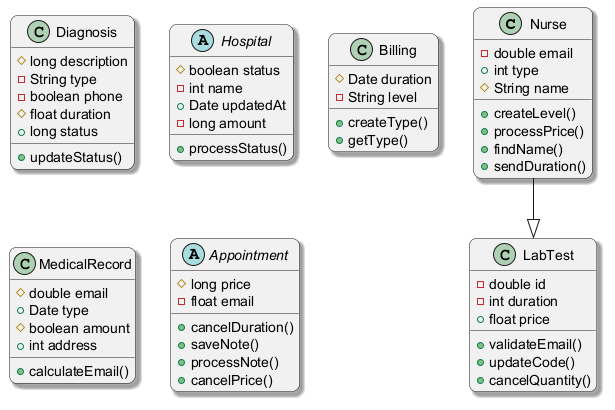

The diagram above was rendered by PlantUML. Its source (embedded in the PNG):
@startuml
skinparam backgroundColor #FFFFFF
skinparam roundCorner 15
skinparam shadowing true
class Nurse {
  -double email
  +int type
  #String name
  +createLevel()
  +processPrice()
  +findName()
  +sendDuration()
}
class Diagnosis {
  #long description
  -String type
  -boolean phone
  #float duration
  +long status
  +updateStatus()
}
abstract class Hospital {
  #boolean status
  -int name
  +Date updatedAt
  -long amount
  +processStatus()
}
class Billing {
  #Date duration
  -String level
  +createType()
  +getType()
}
class MedicalRecord {
  #double email
  +Date type
  #boolean amount
  +int address
  +calculateEmail()
}
abstract class Appointment {
  #long price
  -float email
  +cancelDuration()
  +saveNote()
  +processNote()
  +cancelPrice()
}
class LabTest {
  -double id
  -int duration
  +float price
  +validateEmail()
  +updateCode()
  +cancelQuantity()
}
Nurse --|> LabTest
@enduml